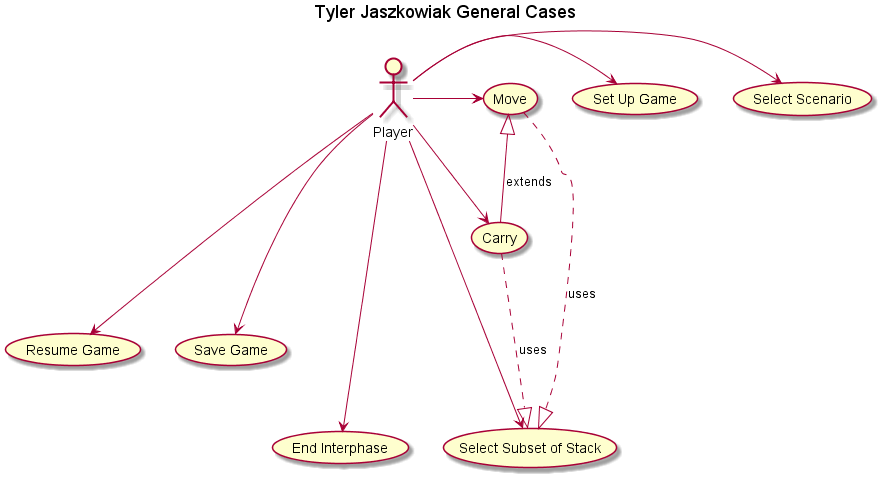

The diagram above was rendered by PlantUML. Its source (embedded in the PNG):
@startuml
title Tyler Jaszkowiak General Cases

actor Player

Player ->       (Select Scenario)
Player ->       (Set Up Game)
Player --->     (Resume Game)
Player --->     (Save Game)
Player ---->    (End Interphase)
Player ---->    (Select Subset of Stack)




Player -> (Move)
Player --> (Carry)
(Carry) --|> (Move) :extends
(Carry) ..|> (Select Subset of Stack) :uses
(Move)  ..|> (Select Subset of Stack) :uses




@enduml